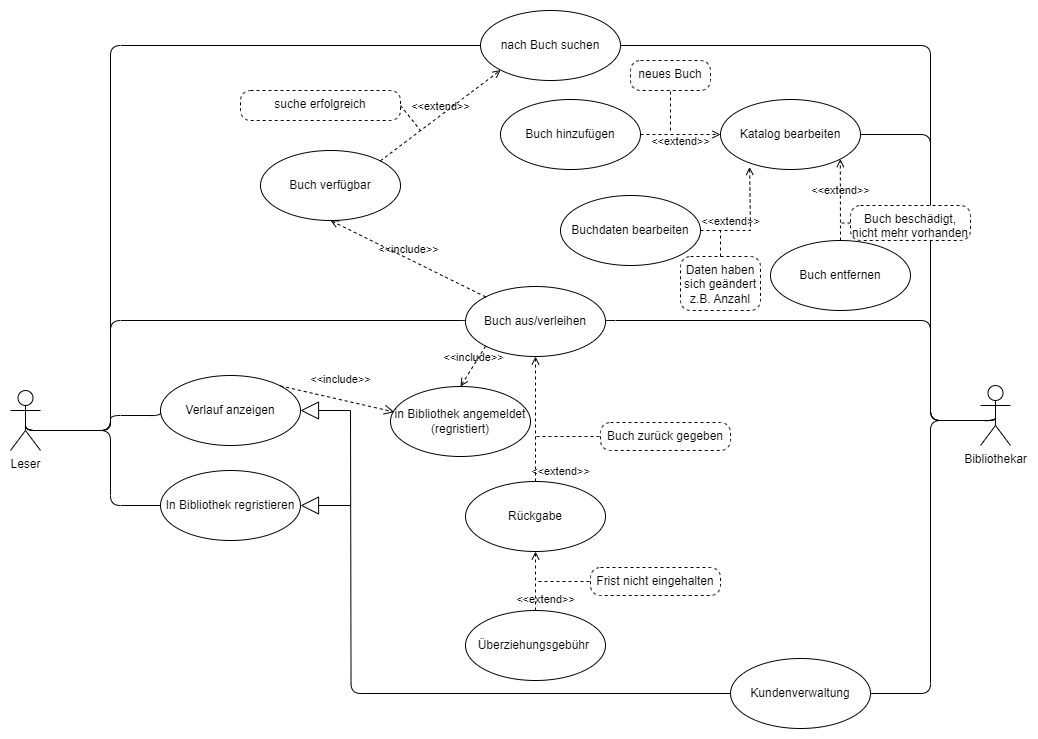

The diagram above was exported from draw.io. Its source (the exported page's mxGraphModel, read from the mxfile embedded in the PNG):
<mxGraphModel dx="1266" dy="1546" grid="1" gridSize="10" guides="1" tooltips="1" connect="1" arrows="1" fold="1" page="1" pageScale="1" pageWidth="1100" pageHeight="850" background="#ffffff" math="0" shadow="0">
  <root>
    <mxCell id="0" />
    <mxCell id="1" parent="0" />
    <mxCell id="hDQuTMFwalGB7UjCu2q8-4" value="Leser" style="shape=umlActor;verticalLabelPosition=bottom;verticalAlign=top;html=1;outlineConnect=0;" parent="1" vertex="1">
      <mxGeometry x="20" y="220" width="30" height="60" as="geometry" />
    </mxCell>
    <mxCell id="hDQuTMFwalGB7UjCu2q8-39" value="Buch aus/verleihen" style="ellipse;whiteSpace=wrap;html=1;" parent="1" vertex="1">
      <mxGeometry x="475" y="116" width="140" height="70" as="geometry" />
    </mxCell>
    <mxCell id="hDQuTMFwalGB7UjCu2q8-47" value="Verlauf anzeigen" style="ellipse;whiteSpace=wrap;html=1;" parent="1" vertex="1">
      <mxGeometry x="170" y="205" width="140" height="70" as="geometry" />
    </mxCell>
    <mxCell id="hDQuTMFwalGB7UjCu2q8-48" value="nach Buch suchen" style="ellipse;whiteSpace=wrap;html=1;" parent="1" vertex="1">
      <mxGeometry x="490" y="-160" width="140" height="70" as="geometry" />
    </mxCell>
    <mxCell id="hDQuTMFwalGB7UjCu2q8-52" value="" style="endArrow=none;html=1;edgeStyle=orthogonalEdgeStyle;rounded=1;entryX=0;entryY=0.5;entryDx=0;entryDy=0;exitX=0.5;exitY=0.5;exitDx=0;exitDy=0;exitPerimeter=0;fillColor=#a20025;strokeColor=#000000;" parent="1" source="hDQuTMFwalGB7UjCu2q8-4" target="hDQuTMFwalGB7UjCu2q8-47" edge="1">
      <mxGeometry relative="1" as="geometry">
        <mxPoint x="80" y="120" as="sourcePoint" />
        <mxPoint x="180" y="95" as="targetPoint" />
        <Array as="points">
          <mxPoint x="120" y="260" />
          <mxPoint x="120" y="245" />
        </Array>
      </mxGeometry>
    </mxCell>
    <mxCell id="hDQuTMFwalGB7UjCu2q8-54" value="" style="endArrow=none;html=1;edgeStyle=orthogonalEdgeStyle;rounded=1;entryX=1;entryY=0.5;entryDx=0;entryDy=0;fillColor=#a20025;strokeColor=#000000;" parent="1" source="hDQuTMFwalGB7UjCu2q8-55" target="hDQuTMFwalGB7UjCu2q8-56" edge="1">
      <mxGeometry relative="1" as="geometry">
        <mxPoint x="960" y="120" as="sourcePoint" />
        <mxPoint x="170.00000000000045" y="200" as="targetPoint" />
        <Array as="points">
          <mxPoint x="940" y="250" />
          <mxPoint x="940" y="-36" />
        </Array>
      </mxGeometry>
    </mxCell>
    <mxCell id="hDQuTMFwalGB7UjCu2q8-55" value="Bibliothekar" style="shape=umlActor;verticalLabelPosition=bottom;verticalAlign=top;html=1;outlineConnect=0;" parent="1" vertex="1">
      <mxGeometry x="990" y="215" width="30" height="60" as="geometry" />
    </mxCell>
    <mxCell id="hDQuTMFwalGB7UjCu2q8-56" value="Katalog bearbeiten" style="ellipse;whiteSpace=wrap;html=1;" parent="1" vertex="1">
      <mxGeometry x="730" y="-71" width="140" height="70" as="geometry" />
    </mxCell>
    <mxCell id="umqq3SpmskOax_w0QB0x-3" value="Buch verfügbar" style="ellipse;whiteSpace=wrap;html=1;" parent="1" vertex="1">
      <mxGeometry x="270" y="-20" width="140" height="70" as="geometry" />
    </mxCell>
    <mxCell id="umqq3SpmskOax_w0QB0x-8" value="in Bibliothek angemeldet&lt;br&gt;(regristiert)" style="ellipse;whiteSpace=wrap;html=1;" parent="1" vertex="1">
      <mxGeometry x="400" y="216" width="140" height="70" as="geometry" />
    </mxCell>
    <mxCell id="umqq3SpmskOax_w0QB0x-9" value="&amp;lt;&amp;lt;include&amp;gt;&amp;gt;" style="endArrow=open;html=1;rounded=0;align=center;verticalAlign=bottom;dashed=1;endFill=0;labelBackgroundColor=none;entryX=0.5;entryY=0;entryDx=0;entryDy=0;exitX=0;exitY=1;exitDx=0;exitDy=0;" parent="1" source="hDQuTMFwalGB7UjCu2q8-39" target="umqq3SpmskOax_w0QB0x-8" edge="1">
      <mxGeometry relative="1" as="geometry">
        <mxPoint x="315" y="245" as="sourcePoint" />
        <mxPoint x="397" y="245" as="targetPoint" />
      </mxGeometry>
    </mxCell>
    <mxCell id="umqq3SpmskOax_w0QB0x-10" value="" style="resizable=0;html=1;align=center;verticalAlign=top;labelBackgroundColor=none;" parent="umqq3SpmskOax_w0QB0x-9" connectable="0" vertex="1">
      <mxGeometry relative="1" as="geometry" />
    </mxCell>
    <mxCell id="iHiznJo3LCQZMNv8jmLD-1" value="" style="endArrow=none;html=1;edgeStyle=orthogonalEdgeStyle;rounded=1;entryX=1;entryY=0.5;entryDx=0;entryDy=0;fillColor=#a20025;strokeColor=#000000;exitX=0.5;exitY=0.5;exitDx=0;exitDy=0;exitPerimeter=0;" edge="1" parent="1" source="hDQuTMFwalGB7UjCu2q8-55" target="iHiznJo3LCQZMNv8jmLD-30">
      <mxGeometry relative="1" as="geometry">
        <mxPoint x="960" y="130" as="sourcePoint" />
        <mxPoint x="879.9999999999995" y="260" as="targetPoint" />
        <Array as="points">
          <mxPoint x="940" y="250" />
          <mxPoint x="940" y="523" />
        </Array>
      </mxGeometry>
    </mxCell>
    <mxCell id="iHiznJo3LCQZMNv8jmLD-2" value="In Bibliothek regristieren" style="ellipse;whiteSpace=wrap;html=1;" vertex="1" parent="1">
      <mxGeometry x="170" y="300" width="140" height="70" as="geometry" />
    </mxCell>
    <mxCell id="iHiznJo3LCQZMNv8jmLD-3" value="" style="endArrow=none;html=1;edgeStyle=orthogonalEdgeStyle;rounded=1;exitX=0.5;exitY=0.5;exitDx=0;exitDy=0;exitPerimeter=0;entryX=0;entryY=0.5;entryDx=0;entryDy=0;" edge="1" parent="1" source="hDQuTMFwalGB7UjCu2q8-4" target="hDQuTMFwalGB7UjCu2q8-39">
      <mxGeometry relative="1" as="geometry">
        <mxPoint x="390" y="220" as="sourcePoint" />
        <mxPoint x="550" y="220" as="targetPoint" />
        <Array as="points">
          <mxPoint x="35" y="260" />
          <mxPoint x="120" y="260" />
          <mxPoint x="120" y="150" />
          <mxPoint x="475" y="150" />
        </Array>
      </mxGeometry>
    </mxCell>
    <mxCell id="iHiznJo3LCQZMNv8jmLD-6" value="" style="endArrow=none;html=1;edgeStyle=orthogonalEdgeStyle;rounded=1;exitX=1;exitY=0.5;exitDx=0;exitDy=0;entryX=0.5;entryY=0.5;entryDx=0;entryDy=0;entryPerimeter=0;" edge="1" parent="1" source="hDQuTMFwalGB7UjCu2q8-39" target="hDQuTMFwalGB7UjCu2q8-55">
      <mxGeometry relative="1" as="geometry">
        <mxPoint x="770" y="80" as="sourcePoint" />
        <mxPoint x="990" y="110" as="targetPoint" />
        <Array as="points">
          <mxPoint x="940" y="150" />
          <mxPoint x="940" y="250" />
        </Array>
      </mxGeometry>
    </mxCell>
    <mxCell id="iHiznJo3LCQZMNv8jmLD-9" value="&amp;lt;&amp;lt;include&amp;gt;&amp;gt;" style="endArrow=open;html=1;rounded=0;align=center;verticalAlign=bottom;dashed=1;endFill=0;labelBackgroundColor=none;entryX=0.5;entryY=1;entryDx=0;entryDy=0;exitX=0;exitY=0;exitDx=0;exitDy=0;" edge="1" parent="1" source="hDQuTMFwalGB7UjCu2q8-39" target="umqq3SpmskOax_w0QB0x-3">
      <mxGeometry relative="1" as="geometry">
        <mxPoint x="594" y="120" as="sourcePoint" />
        <mxPoint x="569" y="160" as="targetPoint" />
      </mxGeometry>
    </mxCell>
    <mxCell id="iHiznJo3LCQZMNv8jmLD-10" value="" style="resizable=0;html=1;align=center;verticalAlign=top;labelBackgroundColor=none;" connectable="0" vertex="1" parent="iHiznJo3LCQZMNv8jmLD-9">
      <mxGeometry relative="1" as="geometry" />
    </mxCell>
    <mxCell id="iHiznJo3LCQZMNv8jmLD-11" value="&amp;lt;&amp;lt;include&amp;gt;&amp;gt;" style="endArrow=open;startArrow=none;endFill=0;startFill=0;endSize=8;html=1;verticalAlign=bottom;dashed=1;labelBackgroundColor=none;rounded=0;exitX=1;exitY=0;exitDx=0;exitDy=0;entryX=0.027;entryY=0.364;entryDx=0;entryDy=0;entryPerimeter=0;" edge="1" parent="1" source="hDQuTMFwalGB7UjCu2q8-47" target="umqq3SpmskOax_w0QB0x-8">
      <mxGeometry x="0.0178" y="11" width="160" relative="1" as="geometry">
        <mxPoint x="330" y="154.66" as="sourcePoint" />
        <mxPoint x="490" y="154.66" as="targetPoint" />
        <mxPoint as="offset" />
      </mxGeometry>
    </mxCell>
    <mxCell id="iHiznJo3LCQZMNv8jmLD-13" value="" style="endArrow=none;html=1;edgeStyle=orthogonalEdgeStyle;rounded=1;exitX=0.5;exitY=0.5;exitDx=0;exitDy=0;exitPerimeter=0;entryX=0;entryY=0.5;entryDx=0;entryDy=0;" edge="1" parent="1" source="hDQuTMFwalGB7UjCu2q8-4" target="iHiznJo3LCQZMNv8jmLD-2">
      <mxGeometry relative="1" as="geometry">
        <mxPoint x="460" y="310" as="sourcePoint" />
        <mxPoint x="620" y="310" as="targetPoint" />
        <Array as="points">
          <mxPoint x="35" y="260" />
          <mxPoint x="120" y="260" />
          <mxPoint x="120" y="335" />
        </Array>
      </mxGeometry>
    </mxCell>
    <mxCell id="iHiznJo3LCQZMNv8jmLD-14" value="&lt;br&gt;" style="edgeLabel;resizable=0;html=1;align=left;verticalAlign=bottom;" connectable="0" vertex="1" parent="iHiznJo3LCQZMNv8jmLD-13">
      <mxGeometry x="-1" relative="1" as="geometry" />
    </mxCell>
    <mxCell id="iHiznJo3LCQZMNv8jmLD-24" value="Rückgabe" style="ellipse;whiteSpace=wrap;html=1;" vertex="1" parent="1">
      <mxGeometry x="475" y="311" width="140" height="70" as="geometry" />
    </mxCell>
    <mxCell id="iHiznJo3LCQZMNv8jmLD-25" value="&amp;lt;&amp;lt;extend&amp;gt;&amp;gt;" style="endArrow=open;html=1;rounded=0;align=center;verticalAlign=bottom;dashed=1;endFill=0;labelBackgroundColor=none;entryX=0.5;entryY=1;entryDx=0;entryDy=0;exitX=0.5;exitY=0;exitDx=0;exitDy=0;edgeStyle=orthogonalEdgeStyle;" edge="1" parent="1" source="iHiznJo3LCQZMNv8jmLD-24" target="hDQuTMFwalGB7UjCu2q8-39">
      <mxGeometry x="-0.984" y="-25" relative="1" as="geometry">
        <mxPoint x="505" y="120" as="sourcePoint" />
        <mxPoint x="480" y="160" as="targetPoint" />
        <Array as="points">
          <mxPoint x="545" y="270" />
          <mxPoint x="545" y="270" />
        </Array>
        <mxPoint as="offset" />
      </mxGeometry>
    </mxCell>
    <mxCell id="iHiznJo3LCQZMNv8jmLD-26" value="" style="resizable=0;html=1;align=center;verticalAlign=top;labelBackgroundColor=none;" connectable="0" vertex="1" parent="iHiznJo3LCQZMNv8jmLD-25">
      <mxGeometry relative="1" as="geometry" />
    </mxCell>
    <mxCell id="iHiznJo3LCQZMNv8jmLD-27" value="Überziehungsgebühr&amp;nbsp;" style="ellipse;whiteSpace=wrap;html=1;" vertex="1" parent="1">
      <mxGeometry x="475" y="440" width="140" height="70" as="geometry" />
    </mxCell>
    <mxCell id="iHiznJo3LCQZMNv8jmLD-28" value="&amp;lt;&amp;lt;extend&amp;gt;&amp;gt;" style="endArrow=open;html=1;rounded=0;align=center;verticalAlign=bottom;dashed=1;endFill=0;labelBackgroundColor=none;entryX=0.5;entryY=1;entryDx=0;entryDy=0;exitX=0.5;exitY=0;exitDx=0;exitDy=0;" edge="1" parent="1" source="iHiznJo3LCQZMNv8jmLD-27" target="iHiznJo3LCQZMNv8jmLD-24">
      <mxGeometry x="-0.9265" y="-10" relative="1" as="geometry">
        <mxPoint x="555" y="255" as="sourcePoint" />
        <mxPoint x="555" y="130" as="targetPoint" />
        <mxPoint as="offset" />
      </mxGeometry>
    </mxCell>
    <mxCell id="iHiznJo3LCQZMNv8jmLD-29" value="" style="resizable=0;html=1;align=center;verticalAlign=top;labelBackgroundColor=none;" connectable="0" vertex="1" parent="iHiznJo3LCQZMNv8jmLD-28">
      <mxGeometry relative="1" as="geometry" />
    </mxCell>
    <mxCell id="iHiznJo3LCQZMNv8jmLD-30" value="Kundenverwaltung" style="ellipse;whiteSpace=wrap;html=1;" vertex="1" parent="1">
      <mxGeometry x="740" y="488" width="140" height="70" as="geometry" />
    </mxCell>
    <mxCell id="iHiznJo3LCQZMNv8jmLD-33" value="Buchdaten bearbeiten" style="ellipse;whiteSpace=wrap;html=1;" vertex="1" parent="1">
      <mxGeometry x="570" y="25" width="140" height="70" as="geometry" />
    </mxCell>
    <mxCell id="iHiznJo3LCQZMNv8jmLD-34" value="Buch entfernen" style="ellipse;whiteSpace=wrap;html=1;" vertex="1" parent="1">
      <mxGeometry x="780" y="70" width="140" height="70" as="geometry" />
    </mxCell>
    <mxCell id="iHiznJo3LCQZMNv8jmLD-35" value="Buch hinzufügen" style="ellipse;whiteSpace=wrap;html=1;" vertex="1" parent="1">
      <mxGeometry x="510" y="-71" width="140" height="70" as="geometry" />
    </mxCell>
    <mxCell id="iHiznJo3LCQZMNv8jmLD-36" value="" style="endArrow=none;html=1;edgeStyle=orthogonalEdgeStyle;rounded=1;entryX=1;entryY=0.5;entryDx=0;entryDy=0;exitX=0.5;exitY=0.5;exitDx=0;exitDy=0;exitPerimeter=0;fillColor=#a20025;strokeColor=#000000;" edge="1" parent="1" source="hDQuTMFwalGB7UjCu2q8-55" target="hDQuTMFwalGB7UjCu2q8-48">
      <mxGeometry relative="1" as="geometry">
        <mxPoint x="250" y="195" as="sourcePoint" />
        <mxPoint x="675" y="-180" as="targetPoint" />
        <Array as="points">
          <mxPoint x="940" y="250" />
          <mxPoint x="940" y="-125" />
        </Array>
      </mxGeometry>
    </mxCell>
    <mxCell id="iHiznJo3LCQZMNv8jmLD-39" value="&amp;lt;&amp;lt;extend&amp;gt;&amp;gt;" style="endArrow=open;html=1;rounded=0;align=center;verticalAlign=bottom;dashed=1;endFill=0;labelBackgroundColor=none;entryX=0;entryY=1;entryDx=0;entryDy=0;exitX=1;exitY=0;exitDx=0;exitDy=0;" edge="1" parent="1" source="umqq3SpmskOax_w0QB0x-3" target="hDQuTMFwalGB7UjCu2q8-48">
      <mxGeometry relative="1" as="geometry">
        <mxPoint x="505" y="136" as="sourcePoint" />
        <mxPoint x="350" y="60" as="targetPoint" />
      </mxGeometry>
    </mxCell>
    <mxCell id="iHiznJo3LCQZMNv8jmLD-40" value="" style="resizable=0;html=1;align=center;verticalAlign=top;labelBackgroundColor=none;" connectable="0" vertex="1" parent="iHiznJo3LCQZMNv8jmLD-39">
      <mxGeometry relative="1" as="geometry" />
    </mxCell>
    <mxCell id="iHiznJo3LCQZMNv8jmLD-41" value="&amp;lt;&amp;lt;extend&amp;gt;&amp;gt;" style="endArrow=open;html=1;rounded=0;align=center;verticalAlign=bottom;dashed=1;endFill=0;labelBackgroundColor=none;entryX=1;entryY=1;entryDx=0;entryDy=0;exitX=0.5;exitY=0;exitDx=0;exitDy=0;" edge="1" parent="1" source="iHiznJo3LCQZMNv8jmLD-34" target="hDQuTMFwalGB7UjCu2q8-56">
      <mxGeometry relative="1" as="geometry">
        <mxPoint x="920" y="20" as="sourcePoint" />
        <mxPoint x="750" y="200" as="targetPoint" />
      </mxGeometry>
    </mxCell>
    <mxCell id="iHiznJo3LCQZMNv8jmLD-42" value="" style="resizable=0;html=1;align=center;verticalAlign=top;labelBackgroundColor=none;" connectable="0" vertex="1" parent="iHiznJo3LCQZMNv8jmLD-41">
      <mxGeometry relative="1" as="geometry" />
    </mxCell>
    <mxCell id="iHiznJo3LCQZMNv8jmLD-43" value="&amp;lt;&amp;lt;extend&amp;gt;&amp;gt;" style="endArrow=open;html=1;rounded=0;align=center;verticalAlign=bottom;dashed=1;endFill=0;labelBackgroundColor=none;entryX=0.208;entryY=0.964;entryDx=0;entryDy=0;exitX=1;exitY=0.5;exitDx=0;exitDy=0;entryPerimeter=0;" edge="1" parent="1" source="iHiznJo3LCQZMNv8jmLD-33" target="hDQuTMFwalGB7UjCu2q8-56">
      <mxGeometry x="-0.4715" relative="1" as="geometry">
        <mxPoint x="860" y="-1" as="sourcePoint" />
        <mxPoint x="910" y="45" as="targetPoint" />
        <Array as="points">
          <mxPoint x="760" y="60" />
        </Array>
        <mxPoint as="offset" />
      </mxGeometry>
    </mxCell>
    <mxCell id="iHiznJo3LCQZMNv8jmLD-44" value="" style="resizable=0;html=1;align=center;verticalAlign=top;labelBackgroundColor=none;" connectable="0" vertex="1" parent="iHiznJo3LCQZMNv8jmLD-43">
      <mxGeometry relative="1" as="geometry" />
    </mxCell>
    <mxCell id="iHiznJo3LCQZMNv8jmLD-45" value="&amp;lt;&amp;lt;extend&amp;gt;&amp;gt;" style="endArrow=open;html=1;rounded=0;align=center;verticalAlign=bottom;dashed=1;endFill=0;labelBackgroundColor=none;exitX=1;exitY=0.5;exitDx=0;exitDy=0;entryX=0;entryY=0.5;entryDx=0;entryDy=0;" edge="1" parent="1" source="iHiznJo3LCQZMNv8jmLD-35" target="hDQuTMFwalGB7UjCu2q8-56">
      <mxGeometry y="-16" relative="1" as="geometry">
        <mxPoint x="810" y="9" as="sourcePoint" />
        <mxPoint x="700" y="-80" as="targetPoint" />
        <mxPoint as="offset" />
      </mxGeometry>
    </mxCell>
    <mxCell id="iHiznJo3LCQZMNv8jmLD-46" value="" style="resizable=0;html=1;align=center;verticalAlign=top;labelBackgroundColor=none;" connectable="0" vertex="1" parent="iHiznJo3LCQZMNv8jmLD-45">
      <mxGeometry relative="1" as="geometry" />
    </mxCell>
    <mxCell id="iHiznJo3LCQZMNv8jmLD-48" value="" style="endArrow=none;html=1;endSize=12;startArrow=none;startSize=14;startFill=0;edgeStyle=orthogonalEdgeStyle;align=center;verticalAlign=bottom;endFill=0;rounded=1;entryX=0;entryY=0.5;entryDx=0;entryDy=0;" edge="1" parent="1" source="hDQuTMFwalGB7UjCu2q8-4" target="hDQuTMFwalGB7UjCu2q8-48">
      <mxGeometry x="0.0295" y="-10" relative="1" as="geometry">
        <mxPoint x="50" y="160" as="sourcePoint" />
        <mxPoint x="250" y="30" as="targetPoint" />
        <Array as="points">
          <mxPoint x="120" y="260" />
          <mxPoint x="120" y="-125" />
        </Array>
        <mxPoint as="offset" />
      </mxGeometry>
    </mxCell>
    <mxCell id="iHiznJo3LCQZMNv8jmLD-49" value="" style="endArrow=block;endSize=16;endFill=0;html=1;rounded=0;entryX=1;entryY=0.5;entryDx=0;entryDy=0;" edge="1" parent="1" target="iHiznJo3LCQZMNv8jmLD-2">
      <mxGeometry width="160" relative="1" as="geometry">
        <mxPoint x="360" y="335" as="sourcePoint" />
        <mxPoint x="460" y="450.74" as="targetPoint" />
      </mxGeometry>
    </mxCell>
    <mxCell id="iHiznJo3LCQZMNv8jmLD-50" value="" style="endArrow=block;endSize=16;endFill=0;html=1;rounded=0;entryX=1;entryY=0.5;entryDx=0;entryDy=0;" edge="1" parent="1" target="hDQuTMFwalGB7UjCu2q8-47">
      <mxGeometry width="160" relative="1" as="geometry">
        <mxPoint x="360" y="240" as="sourcePoint" />
        <mxPoint x="310" y="244.74" as="targetPoint" />
      </mxGeometry>
    </mxCell>
    <mxCell id="iHiznJo3LCQZMNv8jmLD-51" value="" style="endArrow=none;html=1;rounded=1;edgeStyle=orthogonalEdgeStyle;exitX=0;exitY=0.5;exitDx=0;exitDy=0;" edge="1" parent="1" source="iHiznJo3LCQZMNv8jmLD-30">
      <mxGeometry width="50" height="50" relative="1" as="geometry">
        <mxPoint x="610" y="560" as="sourcePoint" />
        <mxPoint x="360" y="240" as="targetPoint" />
      </mxGeometry>
    </mxCell>
    <mxCell id="iHiznJo3LCQZMNv8jmLD-52" value="suche erfolgreich" style="html=1;align=center;verticalAlign=top;rounded=1;absoluteArcSize=1;arcSize=20;dashed=1;whiteSpace=wrap;" vertex="1" parent="1">
      <mxGeometry x="250" y="-80" width="160" height="30" as="geometry" />
    </mxCell>
    <mxCell id="iHiznJo3LCQZMNv8jmLD-53" value="" style="endArrow=none;dashed=1;html=1;rounded=0;exitX=1;exitY=0.5;exitDx=0;exitDy=0;" edge="1" parent="1" source="iHiznJo3LCQZMNv8jmLD-52">
      <mxGeometry width="50" height="50" relative="1" as="geometry">
        <mxPoint x="450" y="200" as="sourcePoint" />
        <mxPoint x="430" y="-40" as="targetPoint" />
      </mxGeometry>
    </mxCell>
    <mxCell id="iHiznJo3LCQZMNv8jmLD-54" value="neues Buch" style="html=1;align=center;verticalAlign=top;rounded=1;absoluteArcSize=1;arcSize=20;dashed=1;whiteSpace=wrap;" vertex="1" parent="1">
      <mxGeometry x="640" y="-110" width="80" height="30" as="geometry" />
    </mxCell>
    <mxCell id="iHiznJo3LCQZMNv8jmLD-55" value="" style="endArrow=none;dashed=1;html=1;rounded=0;entryX=0.5;entryY=1;entryDx=0;entryDy=0;" edge="1" parent="1" target="iHiznJo3LCQZMNv8jmLD-54">
      <mxGeometry width="50" height="50" relative="1" as="geometry">
        <mxPoint x="680" y="-40" as="sourcePoint" />
        <mxPoint x="620" y="10" as="targetPoint" />
      </mxGeometry>
    </mxCell>
    <mxCell id="iHiznJo3LCQZMNv8jmLD-57" style="edgeStyle=none;rounded=0;orthogonalLoop=1;jettySize=auto;html=1;strokeColor=default;endArrow=none;endFill=0;dashed=1;" edge="1" parent="1" source="iHiznJo3LCQZMNv8jmLD-56">
      <mxGeometry relative="1" as="geometry">
        <mxPoint x="730" y="60" as="targetPoint" />
      </mxGeometry>
    </mxCell>
    <mxCell id="iHiznJo3LCQZMNv8jmLD-56" value="Daten haben sich geändert&lt;br&gt;z.B. Anzahl" style="html=1;align=center;verticalAlign=top;rounded=1;absoluteArcSize=1;arcSize=20;dashed=1;whiteSpace=wrap;" vertex="1" parent="1">
      <mxGeometry x="690" y="86" width="80" height="54" as="geometry" />
    </mxCell>
    <mxCell id="iHiznJo3LCQZMNv8jmLD-61" style="edgeStyle=none;rounded=0;orthogonalLoop=1;jettySize=auto;html=1;endArrow=none;endFill=0;dashed=1;" edge="1" parent="1" source="iHiznJo3LCQZMNv8jmLD-58">
      <mxGeometry relative="1" as="geometry">
        <mxPoint x="850" y="52.5" as="targetPoint" />
      </mxGeometry>
    </mxCell>
    <mxCell id="iHiznJo3LCQZMNv8jmLD-58" value="Buch beschädigt, nicht mehr vorhanden" style="html=1;align=center;verticalAlign=top;rounded=1;absoluteArcSize=1;arcSize=20;dashed=1;whiteSpace=wrap;" vertex="1" parent="1">
      <mxGeometry x="860" y="35" width="120" height="35" as="geometry" />
    </mxCell>
    <mxCell id="iHiznJo3LCQZMNv8jmLD-65" style="edgeStyle=none;rounded=0;orthogonalLoop=1;jettySize=auto;html=1;endArrow=none;endFill=0;dashed=1;" edge="1" parent="1">
      <mxGeometry relative="1" as="geometry">
        <mxPoint x="545" y="265.9999999999998" as="targetPoint" />
        <mxPoint x="615" y="265.9999999999998" as="sourcePoint" />
      </mxGeometry>
    </mxCell>
    <mxCell id="iHiznJo3LCQZMNv8jmLD-63" value="Buch zurück gegeben" style="html=1;align=center;verticalAlign=top;rounded=1;absoluteArcSize=1;arcSize=20;dashed=1;whiteSpace=wrap;" vertex="1" parent="1">
      <mxGeometry x="610" y="252" width="130" height="28" as="geometry" />
    </mxCell>
    <mxCell id="iHiznJo3LCQZMNv8jmLD-67" style="edgeStyle=none;rounded=0;orthogonalLoop=1;jettySize=auto;html=1;dashed=1;endArrow=none;endFill=0;" edge="1" parent="1">
      <mxGeometry relative="1" as="geometry">
        <mxPoint x="545" y="410.9999999999998" as="targetPoint" />
        <mxPoint x="605" y="410.9999999999998" as="sourcePoint" />
      </mxGeometry>
    </mxCell>
    <mxCell id="iHiznJo3LCQZMNv8jmLD-66" value="Frist nicht eingehalten" style="html=1;align=center;verticalAlign=top;rounded=1;absoluteArcSize=1;arcSize=20;dashed=1;whiteSpace=wrap;" vertex="1" parent="1">
      <mxGeometry x="600" y="397" width="130" height="28" as="geometry" />
    </mxCell>
  </root>
</mxGraphModel>